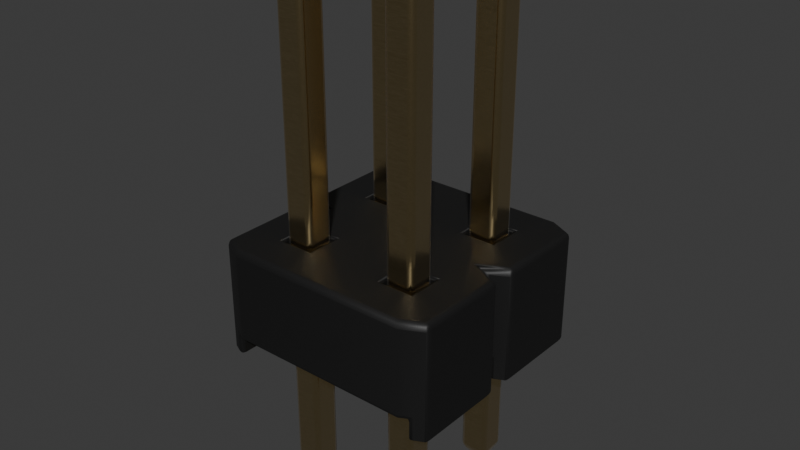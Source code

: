 # Source: PinHeader_2x2_P2.54mm_Drill1.1mm.blend  (saved by Blender 4.1.24; exported with 4.5.12 LTS)
import bpy
from mathutils import Matrix  # noqa: F401  (used for matrix-valued properties, if any)

bpy.ops.wm.read_factory_settings(use_empty=True)
scene = bpy.context.scene
scene.name = 'Scene'

# ---- collections
col_collection = bpy.data.collections.new('Collection'); scene.collection.children.link(col_collection)

# ---- materials (node trees are filled in below, after node groups)
mat_plastic_matte_black = bpy.data.materials.new('plastic_matte_black')
mat_plastic_matte_black.use_transparent_shadow = False
mat_plastic_matte_black.preview_render_type = 'CUBE'
mat_metal_goldpins_1 = bpy.data.materials.new('metal_goldpins_1')
mat_metal_goldpins_1.alpha_threshold = 0.0
mat_metal_goldpins_1.use_transparent_shadow = False
mat_metal_goldpins_1.preview_render_type = 'CUBE'
mat_metal_goldpins_1.diffuse_color = (0.5, 0.4018, 0.08046, 1.0)
mat_metal_goldpins_1.specular_color = (0.01, 0.05, 0.01)
mat_metal_goldpins_1.roughness = 0.5

# ---- material node trees
mat_plastic_matte_black.use_nodes = True; mat_plastic_matte_black.node_tree.nodes.clear()
_N = mat_plastic_matte_black.node_tree.nodes; _L = mat_plastic_matte_black.node_tree.links
n0 = _N.new('ShaderNodeOutputMaterial'); n0.name = 'Material Output'; n0.location = (463, 300)
n1 = _N.new('ShaderNodeBsdfPrincipled'); n1.name = 'Principled BSDF'; n1.location = (173, 300)
n1.distribution = 'GGX'
n1.subsurface_method = 'BURLEY'
n1.inputs[1].default_value = 0.06818
n1.inputs[2].default_value = 0.5182
n1.inputs[3].default_value = 1.45
n1.inputs[13].default_value = 0.6432
n1.inputs[20].default_value = 0.1027
n1.inputs[27].default_value = (0.0, 0.0, 0.0, 1.0)
n1.inputs[28].default_value = 1.0
n2 = _N.new('ShaderNodeTexCoord'); n2.name = 'Texture Coordinate'; n2.location = (-1001, 105)
n3 = _N.new('ShaderNodeBump'); n3.name = 'Bump'; n3.location = (-135, -86)
n3.inputs[0].default_value = 0.1
n3.inputs[1].default_value = 0.4
n3.inputs[2].default_value = 1.0
n4 = _N.new('ShaderNodeMapping'); n4.name = 'Mapping'; n4.location = (-755, 143)
n4.inputs[3].default_value = (2.0, 2.0, 2.0)
n5 = _N.new('ShaderNodeValToRGB'); n5.name = 'ColorRamp'; n5.location = (-147, 213)
while len(n5.color_ramp.elements) > 1: n5.color_ramp.elements.remove(n5.color_ramp.elements[-1])
n5.color_ramp.elements[0].position = 0.0; n5.color_ramp.elements[0].color = (0.005014, 0.005014, 0.005014, 1.0)
_e = n5.color_ramp.elements.new(0.9955); _e.color = (0.01269, 0.01269, 0.01269, 1.0)
n6 = _N.new('ShaderNodeTexNoise'); n6.name = 'Noise Texture'; n6.location = (-455, 203)
n6.inputs[2].default_value = 200.0
n6.inputs[3].default_value = 5.6
n6.inputs[4].default_value = 0.5208
_L.new(n1.outputs[0], n0.inputs[0])
_L.new(n6.outputs[0], n5.inputs[0])
_L.new(n5.outputs[0], n1.inputs[0])
_L.new(n2.outputs[2], n4.inputs[0])
_L.new(n4.outputs[0], n6.inputs[0])
_L.new(n6.outputs[0], n3.inputs[3])
_L.new(n3.outputs[0], n1.inputs[5])
n0.is_active_output = True
mat_metal_goldpins_1.use_nodes = True; mat_metal_goldpins_1.node_tree.nodes.clear()
_N = mat_metal_goldpins_1.node_tree.nodes; _L = mat_metal_goldpins_1.node_tree.links
n0 = _N.new('ShaderNodeOutputMaterial'); n0.name = 'Material Output'; n0.location = (521, 283)
n1 = _N.new('ShaderNodeBsdfPrincipled'); n1.name = 'Principled BSDF'; n1.location = (231, 283)
n1.distribution = 'GGX'
n1.subsurface_method = 'BURLEY'
n1.inputs[1].default_value = 1.0
n1.inputs[2].default_value = 0.1841
n1.inputs[3].default_value = 1.45
n1.inputs[8].default_value = 1.0
n1.inputs[10].default_value = 0.02727
n1.inputs[13].default_value = 0.475
n1.inputs[20].default_value = 0.2891
n1.inputs[24].default_value = 0.03545
n1.inputs[27].default_value = (0.0, 0.0, 0.0, 1.0)
n1.inputs[28].default_value = 1.0
n2 = _N.new('ShaderNodeMapping'); n2.name = 'Mapping'; n2.location = (-783, 233)
n2.vector_type = 'VECTOR'
n2.inputs[3].default_value = (29.8, 40.0, 1.0)
n3 = _N.new('ShaderNodeTexCoord'); n3.name = 'Texture Coordinate'; n3.location = (-1071, 295)
n4 = _N.new('ShaderNodeTexNoise'); n4.name = 'Noise Texture'; n4.location = (-553, 188)
n4.inputs[3].default_value = 13.2
n4.inputs[4].default_value = 0.8833
n4.inputs[8].default_value = 4.0
n5 = _N.new('ShaderNodeValToRGB'); n5.name = 'ColorRamp'; n5.location = (-286, 264)
while len(n5.color_ramp.elements) > 1: n5.color_ramp.elements.remove(n5.color_ramp.elements[-1])
n5.color_ramp.elements[0].position = 0.3295; n5.color_ramp.elements[0].color = (0.9756, 0.7616, 0.4151, 1.0)
_e = n5.color_ramp.elements.new(0.8); _e.color = (0.2997, 0.2211, 0.05513, 1.0)
n6 = _N.new('ShaderNodeMix'); n6.name = 'Mix'; n6.location = (17, 298)
n6.data_type = 'RGBA'
n6.inputs[0].default_value = 0.02727
n6.inputs[7].default_value = (0.5518, 0.2626, 0.03915, 1.0)
_L.new(n1.outputs[0], n0.inputs[0])
_L.new(n2.outputs[0], n4.inputs[0])
_L.new(n3.outputs[0], n2.inputs[0])
_L.new(n4.outputs[0], n5.inputs[0])
_L.new(n5.outputs[0], n6.inputs[6])
_L.new(n6.outputs[2], n1.inputs[0])
n0.is_active_output = True

# ---- world
world_world = bpy.data.worlds.new('World'); scene.world = world_world
world_world.use_nodes = True; world_world.node_tree.nodes.clear()
_N = world_world.node_tree.nodes; _L = world_world.node_tree.links
n0 = _N.new('ShaderNodeOutputWorld'); n0.name = 'World Output'; n0.location = (300, 300)
n1 = _N.new('ShaderNodeBackground'); n1.name = 'Background'; n1.location = (10, 300)
n1.inputs[0].default_value = (0.05088, 0.05088, 0.05088, 1.0)
_L.new(n1.outputs[0], n0.inputs[0])
n0.is_active_output = True
world_world.color = (0.05088, 0.05088, 0.05088)
world_world.use_sun_shadow = False
world_world.sun_shadow_jitter_overblur = 0.0

# ---- meshes
me_shape_9_indexedfaceset = bpy.data.meshes.new('SHAPE_9_IndexedFaceSet')
me_shape_9_indexedfaceset.from_pydata([(-0.5, 0.1724, 0.3031), (-0.4016, 1.0, 0.5), (-0.5, 1.0, 0.3031), (1.402, 1.0, 0.5), (1.5, 1.0, 0.3031), (0.5, 1.0, -1.303), (-0.4016, 1.0, -1.5), (1.126, 1.0, -0.126), (1.126, 1.0, 0.126), (-0.126, 1.0, 0.126), (-0.126, 1.0, -1.126), (0.126, 1.0, -1.126), (0.874, 1.0, -1.126), (0.4685, 0.1724, -1.366), (0.5315, 0.1724, -1.366), (1.5, 0.1724, 0.3031), (0.5, 0.1724, 0.3031), (-0.126, 0.1724, 0.126), (0.126, 0.1724, 0.126), (0.4685, -2.98e-08, -1.366), (-0.4685, -2.98e-08, -1.366), (-0.4016, -2.98e-08, -1.5), (1.5, 1.0, -1.303), (0.5, 1.0, 0.3031), (0.4016, 1.0, 0.5), (0.5315, 0.1724, 0.3661), (0.5315, -2.98e-08, 0.3661), (0.5984, -2.98e-08, 0.5), (1.469, -2.98e-08, 0.3661), (1.402, -2.98e-08, 0.5), (-0.5, 0.1724, -1.303), (-0.5, 1.0, -1.303), (0.5315, -2.98e-08, -1.366), (0.5, 0.1724, -1.303), (0.5984, 1.0, -1.5), (0.5984, -2.98e-08, -1.5), (1.5, 0.1724, -1.303), (1.469, 0.1724, -1.366), (0.5984, 1.0, 0.5), (0.4016, -2.98e-08, 0.5), (-0.4016, -2.98e-08, 0.5), (1.402, -2.98e-08, -1.5), (1.402, 1.0, -1.5), (0.4016, -2.98e-08, -1.5), (0.4016, 1.0, -1.5), (-0.4685, 0.1724, 0.3661), (0.4685, 0.1724, 0.3661), (0.4685, -2.98e-08, 0.3661), (-0.4685, -2.98e-08, 0.3661), (1.469, 0.1724, 0.3661), (-0.4685, 0.1724, -1.366), (1.469, -2.98e-08, -1.366), (0.126, 1.0, 0.126), (0.126, 1.0, -0.126), (0.126, 0.1724, -0.126), (-0.126, 0.1724, -0.126), (-0.126, 1.0, -0.126), (0.126, 1.0, -0.874), (0.126, 0.1724, -1.126), (-0.126, 0.1724, -0.874), (0.126, 0.1724, -0.874), (-0.126, 0.1724, -1.126), (-0.126, 1.0, -0.874), (1.126, 0.1724, -0.126), (0.874, 1.0, 0.126), (1.126, 0.1724, 0.126), (0.874, 0.1724, 0.126), (0.874, 1.0, -0.126), (0.874, 0.1724, -0.126), (1.126, 1.0, -0.874), (1.126, 0.1724, -0.874), (0.874, 0.1724, -1.126), (0.874, 1.0, -0.874), (0.874, 0.1724, -0.874), (1.126, 0.1724, -1.126), (1.126, 1.0, -1.126), (0.04724, -1.181, 0.04724), (0.04724, 3.362, -0.04724), (0.126, 3.283, -0.126), (-0.126, -1.102, -0.126), (-0.126, 3.283, -0.126), (0.126, 3.283, 0.126), (-0.126, 3.283, 0.126), (-0.04724, 3.362, 0.04724), (-0.04724, 3.362, -0.04724), (0.04724, 3.362, 0.04724), (0.04724, -1.181, -0.04724), (0.126, -1.102, 0.126), (0.126, -1.102, -0.126), (-0.04724, -1.181, 0.04724), (-0.04724, -1.181, -0.04724), (-0.126, -1.102, 0.126), (0.04724, -1.181, -1.047), (-0.126, -1.102, -1.126), (-0.126, 3.283, -1.126), (-0.126, 3.283, -0.874), (0.126, 3.283, -0.874), (0.04724, 3.362, -0.9528), (-0.04724, 3.362, -0.9528), (0.126, 3.283, -1.126), (-0.04724, 3.362, -1.047), (0.04724, 3.362, -1.047), (-0.04724, -1.181, -1.047), (0.04724, -1.181, -0.9528), (0.126, -1.102, -1.126), (-0.126, -1.102, -0.874), (-0.04724, -1.181, -0.9528), (0.126, -1.102, -0.874), (0.874, -1.102, -0.126), (1.047, 3.362, 0.04724), (1.047, 3.362, -0.04724), (1.126, -1.102, 0.126), (0.874, 3.283, 0.126), (1.126, 3.283, 0.126), (0.874, 3.283, -0.126), (0.9528, 3.362, 0.04724), (1.126, 3.283, -0.126), (0.9528, 3.362, -0.04724), (1.126, -1.102, -0.126), (1.047, -1.181, -0.04724), (1.047, -1.181, 0.04724), (0.874, -1.102, 0.126), (0.9528, -1.181, 0.04724), (0.9528, -1.181, -0.04724), (0.9528, -1.181, -1.047), (1.047, -1.181, -0.9528), (0.874, -1.102, -0.874), (0.874, 3.283, -1.126), (0.9528, 3.362, -0.9528), (1.047, 3.362, -1.047), (1.126, -1.102, -1.126), (1.126, 3.283, -0.874), (1.126, 3.283, -1.126), (0.874, 3.283, -0.874), (1.047, 3.362, -0.9528), (0.9528, 3.362, -1.047), (1.047, -1.181, -1.047), (0.874, -1.102, -1.126), (0.9528, -1.181, -0.9528), (1.126, -1.102, -0.874)], [], [(45, 48, 40), (2, 0, 45), (1, 2, 45), (1, 45, 40), (10, 6, 31), (11, 44, 6), (11, 6, 10), (62, 10, 31), (5, 44, 11), (57, 5, 11), (12, 34, 5), (2, 56, 62), (2, 62, 31), (53, 57, 62), (53, 62, 56), (75, 42, 34), (75, 34, 12), (9, 56, 2), (72, 5, 57), (72, 12, 5), (1, 9, 2), (22, 42, 75), (52, 9, 1), (69, 22, 75), (67, 72, 57), (67, 57, 53), (23, 53, 52), (23, 67, 53), (24, 23, 52), (24, 52, 1), (7, 69, 72), (7, 72, 67), (64, 67, 23), (38, 64, 23), (8, 64, 38), (4, 7, 8), (4, 69, 7), (4, 22, 69), (3, 4, 8), (3, 8, 38), (17, 45, 0), (55, 17, 0), (46, 17, 18), (46, 45, 17), (16, 46, 18), (54, 16, 18), (59, 55, 0), (66, 25, 16), (30, 59, 0), (60, 54, 55), (60, 55, 59), (68, 66, 16), (68, 16, 54), (61, 30, 50), (61, 59, 30), (49, 66, 65), (49, 25, 66), (15, 49, 65), (63, 15, 65), (73, 54, 60), (73, 68, 54), (33, 60, 58), (33, 73, 60), (13, 58, 61), (13, 61, 50), (13, 33, 58), (70, 63, 68), (70, 15, 63), (70, 68, 73), (71, 33, 14), (71, 73, 33), (74, 71, 14), (36, 70, 74), (36, 15, 70), (37, 36, 74), (37, 74, 14), (39, 40, 48), (47, 39, 48), (28, 27, 26), (28, 29, 27), (51, 32, 35), (41, 51, 35), (19, 20, 21), (43, 19, 21), (4, 36, 22), (4, 15, 36), (2, 31, 30), (2, 30, 0), (46, 39, 47), (24, 39, 46), (23, 46, 16), (23, 24, 46), (25, 26, 27), (23, 16, 25), (38, 23, 25), (38, 25, 27), (49, 29, 28), (3, 29, 49), (4, 49, 15), (4, 3, 49), (50, 30, 31), (50, 31, 6), (21, 20, 50), (21, 50, 6), (13, 44, 5), (43, 44, 13), (33, 13, 5), (19, 43, 13), (14, 33, 5), (14, 5, 34), (35, 32, 14), (35, 14, 34), (37, 42, 22), (41, 42, 37), (36, 37, 22), (51, 41, 37), (29, 3, 38), (29, 38, 27), (39, 24, 1), (39, 1, 40), (35, 34, 42), (35, 42, 41), (21, 6, 44), (21, 44, 43), (47, 48, 45), (46, 47, 45), (28, 26, 25), (49, 28, 25), (13, 50, 20), (19, 13, 20), (37, 14, 32), (51, 37, 32), (52, 53, 54), (52, 54, 18), (52, 17, 9), (52, 18, 17), (56, 9, 17), (56, 17, 55), (54, 53, 56), (54, 56, 55), (57, 11, 58), (57, 58, 60), (57, 59, 62), (57, 60, 59), (10, 62, 59), (10, 59, 61), (58, 11, 10), (58, 10, 61), (8, 7, 63), (8, 63, 65), (8, 66, 64), (8, 65, 66), (67, 64, 66), (67, 66, 68), (63, 7, 67), (63, 67, 68), (69, 75, 74), (69, 74, 70), (69, 73, 72), (69, 70, 73), (12, 72, 73), (12, 73, 71), (74, 75, 12), (74, 12, 71), (89, 90, 86), (89, 86, 76), (82, 79, 91), (82, 80, 79), (85, 84, 83), (85, 77, 84), (87, 78, 81), (87, 88, 78), (78, 79, 80), (78, 88, 79), (81, 91, 87), (81, 82, 91), (81, 83, 82), (81, 85, 83), (82, 84, 80), (82, 83, 84), (85, 78, 77), (85, 81, 78), (84, 77, 78), (84, 78, 80), (88, 90, 79), (86, 90, 88), (87, 76, 86), (87, 86, 88), (91, 79, 90), (89, 91, 90), (89, 76, 87), (91, 89, 87), (106, 102, 92), (106, 92, 103), (95, 93, 105), (95, 94, 93), (97, 100, 98), (97, 101, 100), (107, 99, 96), (107, 104, 99), (99, 93, 94), (99, 104, 93), (96, 105, 107), (96, 95, 105), (96, 98, 95), (96, 97, 98), (95, 100, 94), (95, 98, 100), (97, 99, 101), (97, 96, 99), (100, 101, 99), (100, 99, 94), (104, 102, 93), (92, 102, 104), (107, 103, 92), (107, 92, 104), (105, 93, 102), (106, 105, 102), (106, 103, 107), (105, 106, 107), (122, 123, 119), (122, 119, 120), (112, 108, 121), (112, 114, 108), (109, 117, 115), (109, 110, 117), (111, 116, 113), (111, 118, 116), (116, 108, 114), (116, 118, 108), (113, 121, 111), (113, 112, 121), (113, 115, 112), (113, 109, 115), (112, 117, 114), (112, 115, 117), (109, 116, 110), (109, 113, 116), (117, 110, 116), (117, 116, 114), (118, 123, 108), (119, 123, 118), (111, 120, 119), (111, 119, 118), (121, 108, 123), (122, 121, 123), (122, 120, 111), (121, 122, 111), (138, 124, 136), (138, 136, 125), (133, 137, 126), (133, 127, 137), (134, 135, 128), (134, 129, 135), (139, 132, 131), (139, 130, 132), (132, 137, 127), (132, 130, 137), (131, 126, 139), (131, 133, 126), (131, 128, 133), (131, 134, 128), (133, 135, 127), (133, 128, 135), (134, 132, 129), (134, 131, 132), (135, 129, 132), (135, 132, 127), (130, 124, 137), (136, 124, 130), (139, 125, 136), (139, 136, 130), (126, 137, 124), (138, 126, 124), (138, 125, 139), (126, 138, 139)])
me_shape_9_indexedfaceset.polygons.foreach_set('use_smooth', [True] * 276)
me_shape_9_indexedfaceset.polygons.foreach_set('material_index', [0, 0, 0, 0, 0, 0, 0, 0, 0, 0, 0, 0, 0, 0, 0, 0, 0, 0, 0, 0, 0, 0, 0, 0, 0, 0, 0, 0, 0, 0, 0, 0, 0, 0, 0, 0, 0, 0, 0, 0, 0, 0, 0, 0, 0, 0, 0, 0, 0, 0, 0, 0, 0, 0, 0, 0, 0, 0, 0, 0, 0, 0, 0, 0, 0, 0, 0, 0, 0, 0, 0, 0, 0, 0, 0, 0, 0, 0, 0, 0, 0, 0, 0, 0, 0, 0, 0, 0, 0, 0, 0, 0, 0, 0, 0, 0, 0, 0, 0, 0, 0, 0, 0, 0, 0, 0, 0, 0, 0, 0, 0, 0, 0, 0, 0, 0, 0, 0, 0, 0, 0, 0, 0, 0, 0, 0, 0, 0, 0, 0, 0, 0, 0, 0, 0, 0, 0, 0, 0, 0, 0, 0, 0, 0, 0, 0, 0, 0, 0, 0, 0, 0, 0, 0, 0, 0, 0, 0, 0, 0, 0, 0, 0, 0, 1, 1, 1, 1, 1, 1, 1, 1, 1, 1, 1, 1, 1, 1, 1, 1, 1, 1, 1, 1, 1, 1, 1, 1, 1, 1, 1, 1, 1, 1, 1, 1, 1, 1, 1, 1, 1, 1, 1, 1, 1, 1, 1, 1, 1, 1, 1, 1, 1, 1, 1, 1, 1, 1, 1, 1, 1, 1, 1, 1, 1, 1, 1, 1, 1, 1, 1, 1, 1, 1, 1, 1, 1, 1, 1, 1, 1, 1, 1, 1, 1, 1, 1, 1, 1, 1, 1, 1, 1, 1, 1, 1, 1, 1, 1, 1, 1, 1, 1, 1, 1, 1, 1, 1, 1, 1, 1, 1, 1, 1, 1, 1])
_k = set([(0, 30), (0, 45), (1, 2), (1, 24), (1, 40), (2, 31), (3, 4), (3, 29), (3, 38), (4, 22), (5, 33), (5, 34), (5, 44), (6, 21), (6, 31), (6, 44), (7, 8), (7, 63), (7, 67), (8, 64), (8, 65), (9, 17), (9, 52), (9, 56), (10, 11), (10, 61), (10, 62), (11, 57), (11, 58), (12, 71), (12, 72), (12, 75), (13, 19), (13, 33), (13, 50), (14, 32), (14, 33), (14, 37), (15, 36), (15, 49), (16, 23), (16, 25), (16, 46), (17, 18), (17, 55), (18, 52), (18, 54), (19, 20), (19, 43), (20, 21), (20, 50), (21, 43), (22, 42), (23, 24), (23, 38), (24, 39), (25, 26), (25, 49), (26, 27), (26, 28), (27, 29), (27, 38), (28, 29), (28, 49), (30, 50), (32, 35), (32, 51), (34, 35), (34, 42), (35, 41), (36, 37), (37, 51), (39, 40), (39, 47), (40, 48), (41, 42), (41, 51), (43, 44), (45, 46), (45, 48), (46, 47), (47, 48), (52, 53), (53, 54), (53, 56), (54, 55), (55, 56), (57, 60), (57, 62), (58, 60), (58, 61), (59, 60), (59, 61), (59, 62), (63, 65), (63, 68), (64, 66), (64, 67), (65, 66), (66, 68), (67, 68), (69, 70), (69, 72), (69, 75), (70, 73), (70, 74), (71, 73), (71, 74), (72, 73), (74, 75), (76, 86), (76, 87), (76, 89), (77, 78), (77, 84), (77, 85), (78, 80), (78, 81), (78, 88), (79, 80), (79, 88), (79, 90), (79, 91), (80, 82), (80, 84), (81, 82), (81, 85), (81, 87), (82, 83), (82, 91), (83, 84), (83, 85), (86, 88), (86, 90), (87, 88), (87, 91), (89, 90), (89, 91), (92, 102), (92, 103), (92, 104), (93, 94), (93, 102), (93, 104), (93, 105), (94, 95), (94, 99), (94, 100), (95, 96), (95, 98), (95, 105), (96, 97), (96, 99), (96, 107), (97, 98), (97, 101), (98, 100), (99, 101), (99, 104), (100, 101), (102, 106), (103, 106), (103, 107), (104, 107), (105, 106), (105, 107), (108, 114), (108, 118), (108, 121), (108, 123), (109, 110), (109, 113), (109, 115), (110, 116), (110, 117), (111, 113), (111, 118), (111, 120), (111, 121), (112, 113), (112, 114), (112, 115), (112, 121), (113, 116), (114, 116), (114, 117), (115, 117), (116, 118), (118, 119), (119, 120), (119, 123), (120, 122), (121, 122), (122, 123), (124, 136), (124, 137), (124, 138), (125, 136), (125, 138), (125, 139), (126, 133), (126, 137), (126, 138), (126, 139), (127, 132), (127, 133), (127, 135), (127, 137), (128, 133), (128, 134), (128, 135), (129, 132), (129, 134), (129, 135), (130, 132), (130, 136), (130, 137), (130, 139), (131, 132), (131, 133), (131, 134), (131, 139)])
me_shape_9_indexedfaceset.attributes.new('sharp_edge', 'BOOLEAN', 'EDGE').data.foreach_set('value', [ (min(e.vertices), max(e.vertices)) in _k for e in me_shape_9_indexedfaceset.edges])
_uv = me_shape_9_indexedfaceset.uv_layers.new(name='UVMap')
_uv.uv.foreach_set('vector', [0.1724, 0.32, 0.0, 0.32, 0.0, 1.0, 1.0, 0.0, 0.1724, 0.0, 0.1724, 0.32, 1.0, 1.0, 1.0, 0.0, 0.1724, 0.32, 1.0, 1.0, 0.1724, 0.32, 0.0, 1.0, 0.187, 0.187, 0.04921, 0.0, 0.0, 0.09843, 0.313, 0.187, 0.4508, 0.0, 0.04921, 0.0, 0.313, 0.187, 0.04921, 0.0, 0.187, 0.187, 0.187, 0.313, 0.187, 0.187, 0.0, 0.09843, 0.5, 0.09843, 0.4508, 0.0, 0.313, 0.187, 0.313, 0.313, 0.5, 0.09843, 0.313, 0.187, 0.687, 0.187, 0.5492, 0.0, 0.5, 0.09843, 0.0, 0.9016, 0.187, 0.687, 0.187, 0.313, 0.0, 0.9016, 0.187, 0.313, 0.0, 0.09843, 0.313, 0.687, 0.313, 0.313, 0.187, 0.313, 0.313, 0.687, 0.187, 0.313, 0.187, 0.687, 0.813, 0.187, 0.9508, 0.0, 0.5492, 0.0, 0.813, 0.187, 0.5492, 0.0, 0.687, 0.187, 0.187, 0.813, 0.187, 0.687, 0.0, 0.9016, 0.687, 0.313, 0.5, 0.09843, 0.313, 0.313, 0.687, 0.313, 0.687, 0.187, 0.5, 0.09843, 0.04921, 1.0, 0.187, 0.813, 0.0, 0.9016, 1.0, 0.09843, 0.9508, 0.0, 0.813, 0.187, 0.313, 0.813, 0.187, 0.813, 0.04921, 1.0, 0.813, 0.313, 1.0, 0.09843, 0.813, 0.187, 0.687, 0.687, 0.687, 0.313, 0.313, 0.313, 0.687, 0.687, 0.313, 0.313, 0.313, 0.687, 0.5, 0.9016, 0.313, 0.687, 0.313, 0.813, 0.5, 0.9016, 0.687, 0.687, 0.313, 0.687, 0.4508, 1.0, 0.5, 0.9016, 0.313, 0.813, 0.4508, 1.0, 0.313, 0.813, 0.04921, 1.0, 0.813, 0.687, 0.813, 0.313, 0.687, 0.313, 0.813, 0.687, 0.687, 0.313, 0.687, 0.687, 0.687, 0.813, 0.687, 0.687, 0.5, 0.9016, 0.5492, 1.0, 0.687, 0.813, 0.5, 0.9016, 0.813, 0.813, 0.687, 0.813, 0.5492, 1.0, 1.0, 0.9016, 0.813, 0.687, 0.813, 0.813, 1.0, 0.9016, 0.813, 0.313, 0.813, 0.687, 1.0, 0.9016, 1.0, 0.09843, 0.813, 0.313, 0.9508, 1.0, 1.0, 0.9016, 0.813, 0.813, 0.9508, 1.0, 0.813, 0.813, 0.5492, 1.0, 0.187, 0.8614, 0.01575, 1.0, 0.0, 0.9636, 0.187, 0.7159, 0.187, 0.8614, 0.0, 0.9636, 0.4843, 1.0, 0.187, 0.8614, 0.313, 0.8614, 0.4843, 1.0, 0.01575, 1.0, 0.187, 0.8614, 0.5, 0.9636, 0.4843, 1.0, 0.313, 0.8614, 0.313, 0.7159, 0.5, 0.9636, 0.313, 0.8614, 0.187, 0.2841, 0.187, 0.7159, 0.0, 0.9636, 0.687, 0.8614, 0.5157, 1.0, 0.5, 0.9636, 0.0, 0.03636, 0.187, 0.2841, 0.0, 0.9636, 0.313, 0.2841, 0.313, 0.7159, 0.187, 0.7159, 0.313, 0.2841, 0.187, 0.7159, 0.187, 0.2841, 0.687, 0.7159, 0.687, 0.8614, 0.5, 0.9636, 0.687, 0.7159, 0.5, 0.9636, 0.313, 0.7159, 0.187, 0.1386, 0.0, 0.03636, 0.01575, 0.0, 0.187, 0.1386, 0.187, 0.2841, 0.0, 0.03636, 0.9843, 1.0, 0.687, 0.8614, 0.813, 0.8614, 0.9843, 1.0, 0.5157, 1.0, 0.687, 0.8614, 1.0, 0.9636, 0.9843, 1.0, 0.813, 0.8614, 0.813, 0.7159, 1.0, 0.9636, 0.813, 0.8614, 0.687, 0.2841, 0.313, 0.7159, 0.313, 0.2841, 0.687, 0.2841, 0.687, 0.7159, 0.313, 0.7159, 0.5, 0.03636, 0.313, 0.2841, 0.313, 0.1386, 0.5, 0.03636, 0.687, 0.2841, 0.313, 0.2841, 0.4843, 0.0, 0.313, 0.1386, 0.187, 0.1386, 0.4843, 0.0, 0.187, 0.1386, 0.01575, 0.0, 0.4843, 0.0, 0.5, 0.03636, 0.313, 0.1386, 0.813, 0.2841, 0.813, 0.7159, 0.687, 0.7159, 0.813, 0.2841, 1.0, 0.9636, 0.813, 0.7159, 0.813, 0.2841, 0.687, 0.7159, 0.687, 0.2841, 0.687, 0.1386, 0.5, 0.03636, 0.5157, 0.0, 0.687, 0.1386, 0.687, 0.2841, 0.5, 0.03636, 0.813, 0.1386, 0.687, 0.1386, 0.5157, 0.0, 1.0, 0.03636, 0.813, 0.2841, 0.813, 0.1386, 1.0, 0.03636, 1.0, 0.9636, 0.813, 0.2841, 0.9843, 0.0, 1.0, 0.03636, 0.813, 0.1386, 0.9843, 0.0, 0.813, 0.1386, 0.5157, 0.0, 0.9286, 1.0, 0.07143, 1.0, 0.0, 0.0, 1.0, 0.0, 0.9286, 1.0, 0.0, 0.0, 1.0, 0.0, 0.07143, 1.0, 0.0, 0.0, 1.0, 0.0, 0.9286, 1.0, 0.07143, 1.0, 1.0, 1.0, 0.0, 1.0, 0.07143, 0.0, 0.9286, 0.0, 1.0, 1.0, 0.07143, 0.0, 1.0, 1.0, 0.0, 1.0, 0.07143, 0.0, 0.9286, 0.0, 1.0, 1.0, 0.07143, 0.0, 1.0, 1.0, 0.0, 0.0, 0.0, 1.0, 1.0, 1.0, 1.0, 0.0, 0.0, 0.0, 1.0, 1.0, 0.0, 1.0, 0.0, 0.0, 1.0, 1.0, 0.0, 0.0, 1.0, 0.0, 0.1724, 0.32, 0.0, 1.0, 0.0, 0.32, 1.0, 1.0, 0.0, 1.0, 0.1724, 0.32, 1.0, 0.0, 0.1724, 0.32, 0.1724, 0.0, 1.0, 0.0, 1.0, 1.0, 0.1724, 0.32, 0.1724, 0.32, 0.0, 0.32, 0.0, 1.0, 1.0, 0.0, 0.1724, 0.0, 0.1724, 0.32, 1.0, 1.0, 1.0, 0.0, 0.1724, 0.32, 1.0, 1.0, 0.1724, 0.32, 0.0, 1.0, 0.1724, 0.32, 0.0, 1.0, 0.0, 0.32, 1.0, 1.0, 0.0, 1.0, 0.1724, 0.32, 1.0, 0.0, 0.1724, 0.32, 0.1724, 0.0, 1.0, 0.0, 1.0, 1.0, 0.1724, 0.32, 0.1724, 0.68, 0.1724, 1.0, 1.0, 1.0, 0.1724, 0.68, 1.0, 1.0, 1.0, 0.0, 0.0, 0.0, 0.0, 0.68, 0.1724, 0.68, 0.0, 0.0, 0.1724, 0.68, 1.0, 0.0, 0.1724, 0.68, 1.0, 0.0, 1.0, 1.0, 0.0, 0.0, 1.0, 0.0, 0.1724, 0.68, 0.1724, 1.0, 0.1724, 0.68, 1.0, 1.0, 0.0, 0.68, 0.0, 0.0, 0.1724, 0.68, 0.1724, 0.68, 0.1724, 1.0, 1.0, 1.0, 0.1724, 0.68, 1.0, 1.0, 1.0, 0.0, 0.0, 0.0, 0.0, 0.68, 0.1724, 0.68, 0.0, 0.0, 0.1724, 0.68, 1.0, 0.0, 0.1724, 0.68, 1.0, 0.0, 1.0, 1.0, 0.0, 0.0, 1.0, 0.0, 0.1724, 0.68, 0.1724, 1.0, 0.1724, 0.68, 1.0, 1.0, 0.0, 0.68, 0.0, 0.0, 0.1724, 0.68, 0.0, 1.0, 1.0, 1.0, 1.0, 0.0, 0.0, 1.0, 1.0, 0.0, 0.0, 0.0, 0.0, 1.0, 1.0, 1.0, 1.0, 0.0, 0.0, 1.0, 1.0, 0.0, 0.0, 0.0, 0.0, 0.0, 1.0, 0.0, 1.0, 1.0, 0.0, 0.0, 1.0, 1.0, 0.0, 1.0, 0.0, 0.0, 1.0, 0.0, 1.0, 1.0, 0.0, 0.0, 1.0, 1.0, 0.0, 1.0, 1.0, 0.0, 0.0, 0.0, 0.0, 1.0, 1.0, 1.0, 1.0, 0.0, 0.0, 1.0, 1.0, 0.0, 0.0, 0.0, 0.0, 1.0, 1.0, 1.0, 1.0, 0.0, 0.0, 1.0, 1.0, 1.0, 0.0, 1.0, 0.0, 0.0, 1.0, 0.0, 1.0, 1.0, 0.0, 0.0, 1.0, 1.0, 0.0, 1.0, 0.0, 0.0, 1.0, 0.0, 1.0, 1.0, 0.0, 0.0, 1.0, 1.0, 1.0, 0.0, 0.0, 0.0, 1.0, 1.0, 0.0, 0.0, 0.0, 1.0, 1.0, 1.0, 0.0, 0.0, 1.0, 0.0, 1.0, 1.0, 0.0, 1.0, 0.0, 0.0, 1.0, 0.0, 1.0, 1.0, 0.0, 1.0, 1.0, 0.0, 0.0, 1.0, 0.0, 0.0, 0.0, 1.0, 1.0, 1.0, 1.0, 0.0, 0.0, 1.0, 1.0, 0.0, 0.0, 0.0, 1.0, 1.0, 1.0, 0.0, 0.0, 0.0, 1.0, 1.0, 0.0, 0.0, 0.0, 1.0, 1.0, 1.0, 0.0, 0.0, 1.0, 0.0, 1.0, 1.0, 0.0, 1.0, 0.0, 0.0, 1.0, 0.0, 1.0, 1.0, 0.0, 1.0, 1.0, 0.0, 0.0, 1.0, 0.0, 0.0, 0.0, 1.0, 1.0, 1.0, 1.0, 0.0, 0.0, 1.0, 1.0, 0.0, 0.0, 0.0, 1.0, 1.0, 1.0, 0.0, 0.0, 0.0, 1.0, 1.0, 0.0, 0.0, 0.0, 1.0, 1.0, 1.0, 0.0, 0.0, 1.0, 0.0, 1.0, 1.0, 0.0, 1.0, 0.0, 0.0, 1.0, 0.0, 1.0, 1.0, 0.0, 1.0, 1.0, 0.0, 0.0, 1.0, 0.0, 0.0, 0.0, 1.0, 1.0, 1.0, 1.0, 0.0, 0.0, 1.0, 1.0, 0.0, 0.0, 0.0, 1.0, 1.0, 1.0, 0.0, 0.0, 0.0, 1.0, 1.0, 0.0, 0.0, 0.0, 1.0, 1.0, 1.0, 0.0, 0.0, 1.0, 0.0, 1.0, 1.0, 0.0, 1.0, 0.0, 0.0, 1.0, 0.0, 1.0, 1.0, 0.0, 1.0, 1.0, 0.0, 0.0, 1.0, 0.0, 0.0, 0.0, 1.0, 1.0, 1.0, 1.0, 0.0, 0.0, 1.0, 1.0, 0.0, 0.0, 0.0, 0.0, 1.0, 0.0, 0.0, 1.0, 0.0, 0.0, 1.0, 1.0, 0.0, 1.0, 1.0, 0.0, 1.0, 1.0, 0.0, 1.0, 1.0, 0.0, 1.0, 0.0, 0.0, 1.0, 0.0, 1.0, 1.0, 0.0, 0.0, 0.0, 1.0, 1.0, 1.0, 1.0, 0.0, 0.0, 0.0, 1.0, 1.0, 0.0, 0.0, 0.0, 1.0, 1.0, 1.0, 1.0, 0.0, 0.0, 0.0, 0.0, 1.0, 1.0, 0.0, 0.0, 0.0, 0.0, 1.0, 1.0, 1.0, 1.0, 0.0, 0.0, 1.0, 1.0, 0.0, 1.0, 1.0, 0.0, 1.0, 0.0, 0.0, 1.0, 0.0, 1.0, 1.0, 0.3125, 0.0, 0.0, 1.0, 1.0, 1.0, 0.6875, 0.0, 0.3125, 0.0, 1.0, 0.0, 0.3125, 1.0, 0.0, 0.0, 1.0, 0.0, 0.6875, 1.0, 0.3125, 1.0, 0.6875, 0.0, 0.0, 1.0, 0.3125, 0.0, 0.6875, 0.0, 1.0, 1.0, 0.0, 1.0, 0.3125, 1.0, 0.6875, 1.0, 1.0, 0.0, 0.3125, 1.0, 1.0, 0.0, 0.0, 0.0, 1.0, 0.0, 0.3125, 1.0, 0.0, 0.0, 0.6875, 1.0, 0.3125, 1.0, 1.0, 0.0, 1.0, 1.0, 0.6875, 0.0, 0.3125, 0.0, 1.0, 1.0, 0.3125, 0.0, 0.0, 1.0, 1.0, 0.0, 0.0, 0.0, 0.3125, 1.0, 0.6875, 1.0, 1.0, 0.0, 0.3125, 1.0, 0.3125, 0.0, 0.6875, 0.0, 1.0, 1.0, 0.0, 1.0, 0.3125, 0.0, 1.0, 1.0, 0.0, 1.0, 0.0, 0.0, 1.0, 0.0, 0.0, 1.0, 1.0, 0.0, 1.0, 1.0, 0.0, 1.0, 1.0, 0.0, 1.0, 1.0, 0.0, 1.0, 0.0, 0.0, 1.0, 0.0, 1.0, 1.0, 0.0, 0.0, 0.0, 1.0, 1.0, 1.0, 1.0, 0.0, 0.0, 0.0, 1.0, 1.0, 0.0, 0.0, 0.0, 1.0, 1.0, 1.0, 1.0, 0.0, 0.0, 0.0, 0.0, 1.0, 1.0, 0.0, 0.0, 0.0, 0.0, 1.0, 1.0, 1.0, 1.0, 0.0, 0.0, 1.0, 1.0, 0.0, 1.0, 1.0, 0.0, 1.0, 0.0, 0.0, 1.0, 0.0, 1.0, 1.0, 0.3125, 0.0, 0.0, 1.0, 1.0, 1.0, 0.6875, 0.0, 0.3125, 0.0, 1.0, 0.0, 0.3125, 1.0, 0.0, 0.0, 1.0, 0.0, 0.6875, 1.0, 0.3125, 1.0, 0.6875, 0.0, 0.0, 1.0, 0.3125, 0.0, 0.6875, 0.0, 1.0, 1.0, 0.0, 1.0, 0.3125, 1.0, 0.6875, 1.0, 1.0, 0.0, 0.3125, 1.0, 1.0, 0.0, 0.0, 0.0, 1.0, 0.0, 0.3125, 1.0, 0.0, 0.0, 0.6875, 1.0, 0.3125, 1.0, 1.0, 0.0, 1.0, 1.0, 0.6875, 0.0, 0.3125, 0.0, 1.0, 1.0, 0.3125, 0.0, 0.0, 1.0, 1.0, 0.0, 0.0, 0.0, 0.3125, 1.0, 0.6875, 1.0, 1.0, 0.0, 0.3125, 1.0, 0.3125, 0.0, 0.6875, 0.0, 1.0, 1.0, 0.0, 1.0, 0.3125, 0.0, 1.0, 1.0, 0.0, 1.0, 0.0, 0.0, 1.0, 0.0, 0.0, 1.0, 1.0, 0.0, 1.0, 1.0, 0.0, 1.0, 1.0, 0.0, 1.0, 1.0, 0.0, 1.0, 0.0, 0.0, 1.0, 0.0, 1.0, 1.0, 0.0, 0.0, 0.0, 1.0, 1.0, 1.0, 1.0, 0.0, 0.0, 0.0, 1.0, 1.0, 0.0, 0.0, 0.0, 1.0, 1.0, 1.0, 1.0, 0.0, 0.0, 0.0, 0.0, 1.0, 1.0, 0.0, 0.0, 0.0, 0.0, 1.0, 1.0, 1.0, 1.0, 0.0, 0.0, 1.0, 1.0, 0.0, 1.0, 1.0, 0.0, 1.0, 0.0, 0.0, 1.0, 0.0, 1.0, 1.0, 0.3125, 0.0, 0.0, 1.0, 1.0, 1.0, 0.6875, 0.0, 0.3125, 0.0, 1.0, 0.0, 0.3125, 1.0, 0.0, 0.0, 1.0, 0.0, 0.6875, 1.0, 0.3125, 1.0, 0.6875, 0.0, 0.0, 1.0, 0.3125, 0.0, 0.6875, 0.0, 1.0, 1.0, 0.0, 1.0, 0.3125, 1.0, 0.6875, 1.0, 1.0, 0.0, 0.3125, 1.0, 1.0, 0.0, 0.0, 0.0, 1.0, 0.0, 0.3125, 1.0, 0.0, 0.0, 0.6875, 1.0, 0.3125, 1.0, 1.0, 0.0, 1.0, 1.0, 0.6875, 0.0, 0.3125, 0.0, 1.0, 1.0, 0.3125, 0.0, 0.0, 1.0, 1.0, 0.0, 0.0, 0.0, 0.3125, 1.0, 0.6875, 1.0, 1.0, 0.0, 0.3125, 1.0, 0.3125, 0.0, 0.6875, 0.0, 1.0, 1.0, 0.0, 1.0, 0.3125, 0.0, 1.0, 1.0, 0.0, 1.0, 0.0, 0.0, 1.0, 0.0, 0.0, 1.0, 1.0, 0.0, 1.0, 1.0, 0.0, 1.0, 1.0, 0.0, 1.0, 1.0, 0.0, 1.0, 0.0, 0.0, 1.0, 0.0, 1.0, 1.0, 0.0, 0.0, 0.0, 1.0, 1.0, 1.0, 1.0, 0.0, 0.0, 0.0, 1.0, 1.0, 0.0, 0.0, 0.0, 1.0, 1.0, 1.0, 1.0, 0.0, 0.0, 0.0, 0.0, 1.0, 1.0, 0.0, 0.0, 0.0, 0.0, 1.0, 1.0, 1.0, 1.0, 0.0, 0.0, 1.0, 1.0, 0.0, 1.0, 1.0, 0.0, 1.0, 0.0, 0.0, 1.0, 0.0, 1.0, 1.0, 0.3125, 0.0, 0.0, 1.0, 1.0, 1.0, 0.6875, 0.0, 0.3125, 0.0, 1.0, 0.0, 0.3125, 1.0, 0.0, 0.0, 1.0, 0.0, 0.6875, 1.0, 0.3125, 1.0, 0.6875, 0.0, 0.0, 1.0, 0.3125, 0.0, 0.6875, 0.0, 1.0, 1.0, 0.0, 1.0, 0.3125, 1.0, 0.6875, 1.0, 1.0, 0.0, 0.3125, 1.0, 1.0, 0.0, 0.0, 0.0, 1.0, 0.0, 0.3125, 1.0, 0.0, 0.0, 0.6875, 1.0, 0.3125, 1.0, 1.0, 0.0, 1.0, 1.0, 0.6875, 0.0, 0.3125, 0.0, 1.0, 1.0, 0.3125, 0.0, 0.0, 1.0, 1.0, 0.0, 0.0, 0.0, 0.3125, 1.0, 0.6875, 1.0, 1.0, 0.0, 0.3125, 1.0, 0.3125, 0.0, 0.6875, 0.0, 1.0, 1.0, 0.0, 1.0, 0.3125, 0.0, 1.0, 1.0])
me_shape_9_indexedfaceset.materials.append(mat_plastic_matte_black)
me_shape_9_indexedfaceset.materials.append(mat_metal_goldpins_1)
me_shape_9_indexedfaceset.update()

# ---- objects
ob_shape_9_indexedfaceset = bpy.data.objects.new('SHAPE_9_IndexedFaceSet', me_shape_9_indexedfaceset)

# ---- transforms, parenting, visibility, modifiers, constraints
ob_shape_9_indexedfaceset.location = (-1.421e-14, -1.192e-07, 1.192e-07)
ob_shape_9_indexedfaceset.rotation_euler = (1.571, -0.0, -1.571)
ob_shape_9_indexedfaceset.scale = (2.54, 2.54, 2.54)
_m = ob_shape_9_indexedfaceset.modifiers.new('Bevel', 'BEVEL')
_m.segments = 3

# ---- collection membership
col_collection.objects.link(ob_shape_9_indexedfaceset)

# ---- scene / render settings (as saved in the file)
scene.frame_start = 1; scene.frame_end = 250; scene.frame_set(1)
scene.render.engine = 'BLENDER_EEVEE_NEXT'
scene.cycles.sampling_pattern = 'TABULATED_SOBOL'
scene.eevee.ray_tracing_options.trace_max_roughness = 0.0
bpy.context.view_layer.update()

# ---- added for rendering (the .blend has no active camera and no usable light): camera, sun
cam_auto = bpy.data.cameras.new('AutoCamera')
cam_auto.lens = 50.0
cam_auto.sensor_width = 36.0
cam_auto.clip_end = 1000.0
ob_auto_camera = bpy.data.objects.new('AutoCamera', cam_auto)
scene.collection.objects.link(ob_auto_camera)
ob_auto_camera.location = (13.8471, -16.3625, 12.8317)
ob_auto_camera.rotation_euler = (1.09748, -7.21219e-08, 0.694738)
scene.camera = ob_auto_camera
light_auto_sun = bpy.data.lights.new('AutoSun', 'SUN')
light_auto_sun.energy = 3.0
light_auto_sun.angle = 0.0523599
ob_auto_sun = bpy.data.objects.new('AutoSun', light_auto_sun)
scene.collection.objects.link(ob_auto_sun)
ob_auto_sun.rotation_euler = (0.872665, 0.174533, 0.523599)
bpy.context.view_layer.update()
